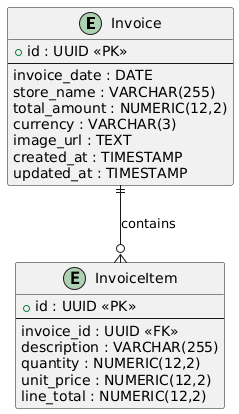

The diagram above was rendered by PlantUML. Its source (embedded in the PNG):
@startuml
entity Invoice {
  +id : UUID <<PK>>
  --
  invoice_date : DATE
  store_name : VARCHAR(255)
  total_amount : NUMERIC(12,2)
  currency : VARCHAR(3)
  image_url : TEXT
  created_at : TIMESTAMP
  updated_at : TIMESTAMP
}

entity InvoiceItem {
  +id : UUID <<PK>>
  --
  invoice_id : UUID <<FK>>
  description : VARCHAR(255)
  quantity : NUMERIC(12,2)
  unit_price : NUMERIC(12,2)
  line_total : NUMERIC(12,2)
}

Invoice ||--o{ InvoiceItem : contains
@enduml